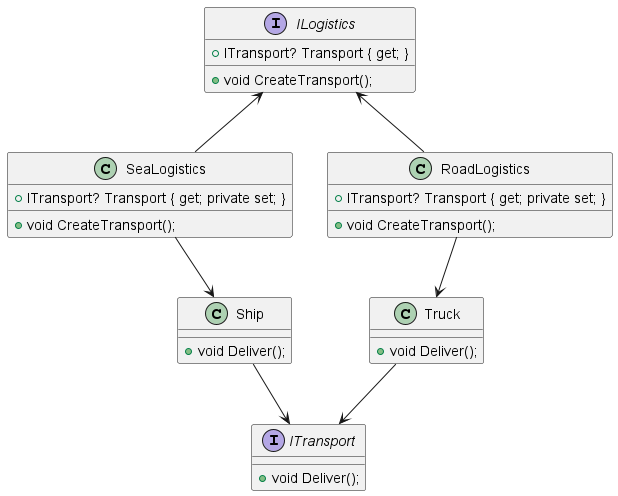

The diagram above was rendered by PlantUML. Its source (embedded in the PNG):
@startuml

interface ILogistics
{
    + void CreateTransport();
    + ITransport? Transport { get; }
}

class SeaLogistics
{
    + ITransport? Transport { get; private set; }
    + void CreateTransport();
}

ILogistics <-down-SeaLogistics 

class RoadLogistics
{
    + ITransport? Transport { get; private set; }
    + void CreateTransport();
}

RoadLogistics -up-> ILogistics

interface ITransport
{
    + void Deliver();
}

class Ship 
{
    + void Deliver();
}

Ship -down-> ITransport

class Truck 
{
    + void Deliver();
}

Truck -down-> ITransport

Truck<-up- RoadLogistics

Ship<-up- SeaLogistics

@enduml